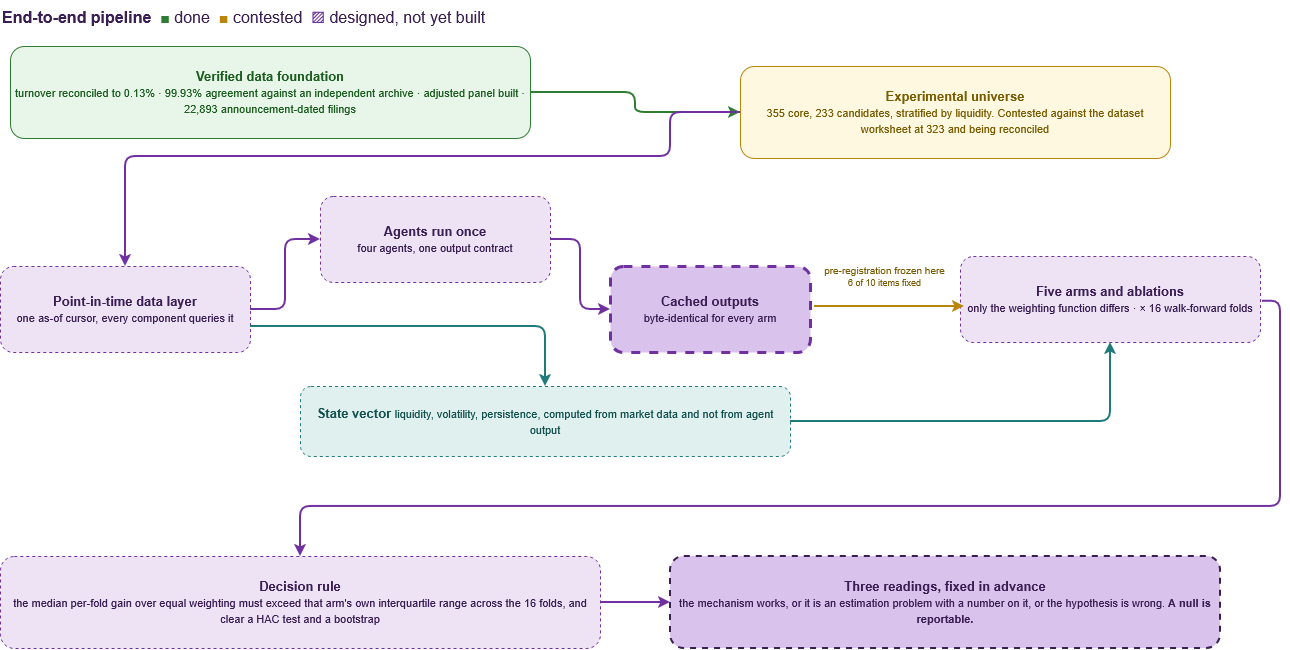

The diagram above was exported from draw.io. Its source (the exported page's mxGraphModel, read from the mxfile embedded in the PNG):
<mxGraphModel dx="1181" dy="772" grid="1" gridSize="10" guides="1" tooltips="1" connect="1" arrows="1" fold="1" page="1" pageScale="1" pageWidth="850" pageHeight="1100" math="0" shadow="0">
  <root>
    <mxCell id="0" />
    <mxCell id="1" parent="0" />
    <mxCell id="title" parent="1" style="text;html=1;align=left;verticalAlign=middle;fontSize=16;fontColor=#3B1E54;" value="&lt;b&gt;End-to-end pipeline&lt;/b&gt;&amp;nbsp;&amp;nbsp;&lt;font color=&quot;#2E7D32&quot;&gt;■&lt;/font&gt; done&amp;nbsp; &lt;font color=&quot;#B8860B&quot;&gt;■&lt;/font&gt; contested&amp;nbsp; &lt;font color=&quot;#7030A0&quot;&gt;▨&lt;/font&gt; designed, not yet built" vertex="1">
      <mxGeometry height="34" width="900" x="50" y="24" as="geometry" />
    </mxCell>
    <mxCell id="d1" parent="1" style="rounded=1;whiteSpace=wrap;html=1;fillColor=#E8F5E9;strokeColor=#2E7D32;fontColor=#1B5E20;fontSize=13;" value="&lt;b&gt;Verified data foundation&lt;/b&gt;&lt;br&gt;&lt;font style=&quot;font-size:11px&quot;&gt;turnover reconciled to 0.13% · 99.93% agreement against an independent archive · adjusted panel built · 22,893 announcement-dated filings&lt;/font&gt;" vertex="1">
      <mxGeometry height="92" width="520" x="60" y="70" as="geometry" />
    </mxCell>
    <mxCell id="d2" parent="1" style="rounded=1;whiteSpace=wrap;html=1;fillColor=#FFF8E1;strokeColor=#B8860B;fontColor=#7A5C00;fontSize=13;" value="&lt;b&gt;Experimental universe&lt;/b&gt;&lt;br&gt;&lt;font style=&quot;font-size:11px&quot;&gt;355 core, 233 candidates, stratified by liquidity. Contested against the dataset worksheet at 323 and being reconciled&lt;/font&gt;" vertex="1">
      <mxGeometry height="92" width="430" x="790" y="90" as="geometry" />
    </mxCell>
    <mxCell id="r1" parent="1" style="rounded=1;whiteSpace=wrap;html=1;dashed=1;fillColor=#EDE3F5;strokeColor=#7030A0;fontColor=#3B1E54;fontSize=13;" value="&lt;b&gt;Point-in-time data layer&lt;/b&gt;&lt;br&gt;&lt;font style=&quot;font-size:11px&quot;&gt;one as-of cursor, every component queries it&lt;/font&gt;" vertex="1">
      <mxGeometry height="86" width="250" x="50" y="290" as="geometry" />
    </mxCell>
    <mxCell id="r2" parent="1" style="rounded=1;whiteSpace=wrap;html=1;dashed=1;fillColor=#EDE3F5;strokeColor=#7030A0;fontColor=#3B1E54;fontSize=13;" value="&lt;b&gt;Agents run once&lt;/b&gt;&lt;br&gt;&lt;font style=&quot;font-size:11px&quot;&gt;four agents, one output contract&lt;/font&gt;" vertex="1">
      <mxGeometry height="86" width="230" x="370" y="220" as="geometry" />
    </mxCell>
    <mxCell id="r3" parent="1" style="rounded=1;whiteSpace=wrap;html=1;dashed=1;fillColor=#D9C2EC;strokeColor=#7030A0;strokeWidth=3;fontColor=#3B1E54;fontSize=13;" value="&lt;b&gt;Cached outputs&lt;/b&gt;&lt;br&gt;&lt;font style=&quot;font-size:11px&quot;&gt;byte-identical for every arm&lt;/font&gt;" vertex="1">
      <mxGeometry height="86" width="200" x="660" y="290" as="geometry" />
    </mxCell>
    <mxCell id="r4" parent="1" style="rounded=1;whiteSpace=wrap;html=1;dashed=1;fillColor=#EDE3F5;strokeColor=#7030A0;fontColor=#3B1E54;fontSize=13;" value="&lt;b&gt;Five arms and ablations&lt;/b&gt;&lt;br&gt;&lt;font style=&quot;font-size:11px&quot;&gt;only the weighting function differs · × 16 walk-forward folds&lt;/font&gt;" vertex="1">
      <mxGeometry height="86" width="300" x="1010" y="280" as="geometry" />
    </mxCell>
    <mxCell id="s1" parent="1" style="rounded=1;whiteSpace=wrap;html=1;dashed=1;fillColor=#E0F0EF;strokeColor=#1F7A7A;fontColor=#14524F;fontSize=13;" value="&lt;b&gt;State vector&lt;/b&gt;&amp;nbsp;&lt;font style=&quot;font-size:11px&quot;&gt;liquidity, volatility, persistence, computed from market data and not from agent output&lt;/font&gt;" vertex="1">
      <mxGeometry height="70" width="490" x="350" y="410" as="geometry" />
    </mxCell>
    <mxCell id="e1" parent="1" style="rounded=1;whiteSpace=wrap;html=1;dashed=1;fillColor=#EDE3F5;strokeColor=#7030A0;fontColor=#3B1E54;fontSize=13;" value="&lt;b&gt;Decision rule&lt;/b&gt;&lt;br&gt;&lt;font style=&quot;font-size:11px&quot;&gt;the median per-fold gain over equal weighting must exceed that arm's own interquartile range across the 16 folds, and clear a HAC test and a bootstrap&lt;/font&gt;" vertex="1">
      <mxGeometry height="92" width="600" x="50" y="580" as="geometry" />
    </mxCell>
    <mxCell id="e2" parent="1" style="rounded=1;whiteSpace=wrap;html=1;dashed=1;fillColor=#D9C2EC;strokeColor=#3B1E54;strokeWidth=2;fontColor=#3B1E54;fontSize=13;" value="&lt;b&gt;Three readings, fixed in advance&lt;/b&gt;&lt;br&gt;&lt;font style=&quot;font-size:11px&quot;&gt;the mechanism works, or it is an estimation problem with a number on it, or the hypothesis is wrong. &lt;b&gt;A null is reportable.&lt;/b&gt;&lt;/font&gt;" vertex="1">
      <mxGeometry height="92" width="550" x="720" y="580" as="geometry" />
    </mxCell>
    <mxCell id="a1" edge="1" parent="1" source="d1" style="edgeStyle=orthogonalEdgeStyle;html=1;strokeColor=#2E7D32;strokeWidth=2;" target="d2">
      <mxGeometry relative="1" as="geometry" />
    </mxCell>
    <mxCell id="a2" edge="1" parent="1" source="d2" style="edgeStyle=orthogonalEdgeStyle;html=1;strokeColor=#7030A0;strokeWidth=2;exitX=0;exitY=0.5;entryX=0.5;entryY=0;" target="r1">
      <mxGeometry relative="1" as="geometry">
        <Array as="points">
          <mxPoint x="720" y="180" />
          <mxPoint x="175" y="180" />
        </Array>
      </mxGeometry>
    </mxCell>
    <mxCell id="a3" edge="1" parent="1" source="r1" style="edgeStyle=orthogonalEdgeStyle;html=1;strokeColor=#7030A0;strokeWidth=2;" target="r2">
      <mxGeometry relative="1" as="geometry" />
    </mxCell>
    <mxCell id="a4" edge="1" parent="1" source="r2" style="edgeStyle=orthogonalEdgeStyle;html=1;strokeColor=#7030A0;strokeWidth=2;" target="r3">
      <mxGeometry relative="1" as="geometry" />
    </mxCell>
    <mxCell id="a5" edge="1" parent="1" style="edgeStyle=orthogonalEdgeStyle;html=1;strokeColor=#B8860B;strokeWidth=2;fontSize=10;fontColor=#7A5C00;" value="pre-registration frozen here&lt;br&gt;&lt;font style=&quot;font-size:9px&quot;&gt;6 of 10 items fixed&lt;/font&gt;">
      <mxGeometry relative="1" x="-0.0667" y="30" as="geometry">
        <mxPoint as="offset" />
        <Array as="points">
          <mxPoint x="924" y="330" />
          <mxPoint x="924" y="330" />
        </Array>
        <mxPoint x="864" y="330" as="sourcePoint" />
        <mxPoint x="1014" y="330" as="targetPoint" />
      </mxGeometry>
    </mxCell>
    <mxCell id="a6" edge="1" parent="1" source="r1" style="edgeStyle=orthogonalEdgeStyle;html=1;strokeColor=#1F7A7A;strokeWidth=2;" target="s1">
      <mxGeometry relative="1" as="geometry">
        <Array as="points">
          <mxPoint x="595" y="350" />
        </Array>
      </mxGeometry>
    </mxCell>
    <mxCell id="a7" edge="1" parent="1" source="s1" style="edgeStyle=orthogonalEdgeStyle;html=1;strokeColor=#1F7A7A;strokeWidth=2;entryX=0.5;entryY=1;" target="r4">
      <mxGeometry relative="1" as="geometry" />
    </mxCell>
    <mxCell id="a8" edge="1" parent="1" source="r4" style="edgeStyle=orthogonalEdgeStyle;html=1;strokeColor=#7030A0;strokeWidth=2;exitX=1.008;exitY=0.521;entryX=0.5;entryY=0;exitDx=0;exitDy=0;exitPerimeter=0;" target="e1">
      <mxGeometry relative="1" x="0.0281" as="geometry">
        <Array as="points">
          <mxPoint x="1330" y="324.8" />
          <mxPoint x="1330" y="530" />
          <mxPoint x="350" y="530" />
        </Array>
      </mxGeometry>
    </mxCell>
    <mxCell id="a9" edge="1" parent="1" source="e1" style="edgeStyle=orthogonalEdgeStyle;html=1;strokeColor=#7030A0;strokeWidth=2;" target="e2">
      <mxGeometry relative="1" as="geometry" />
    </mxCell>
  </root>
</mxGraphModel>